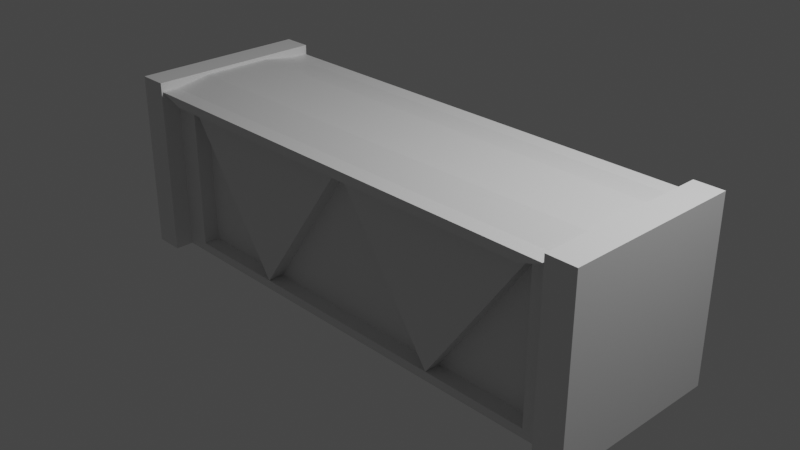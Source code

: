 # Source: connector.blend  (saved by Blender 3.3.6; exported with 4.5.12 LTS)
import bpy
from mathutils import Matrix  # noqa: F401  (used for matrix-valued properties, if any)

bpy.ops.wm.read_factory_settings(use_empty=True)
scene = bpy.context.scene
scene.name = 'Scene'

# ---- collections
col_collection = bpy.data.collections.new('Collection'); scene.collection.children.link(col_collection)

# ---- materials (node trees are filled in below, after node groups)
mat_material = bpy.data.materials.new('Material')
mat_material.alpha_threshold = 0.0
mat_material.use_transparent_shadow = False
mat_material.roughness = 0.5
mat_material.line_color = (0.0, 0.0, 0.0, 1.0)

# ---- material node trees
mat_material.use_nodes = True; mat_material.node_tree.nodes.clear()
_N = mat_material.node_tree.nodes; _L = mat_material.node_tree.links
n0 = _N.new('ShaderNodeOutputMaterial'); n0.name = 'Material Output'; n0.location = (300, 300)
n1 = _N.new('ShaderNodeBsdfPrincipled'); n1.name = 'Principled BSDF'; n1.location = (10, 300)
n1.distribution = 'GGX'
n1.subsurface_method = 'RANDOM_WALK_SKIN'
n1.inputs[3].default_value = 1.45
n1.inputs[27].default_value = (0.0, 0.0, 0.0, 1.0)
n1.inputs[28].default_value = 1.0
_L.new(n1.outputs[0], n0.inputs[0])
n0.is_active_output = True

# ---- world
world_world = bpy.data.worlds.new('World'); scene.world = world_world
world_world.use_nodes = True; world_world.node_tree.nodes.clear()
_N = world_world.node_tree.nodes; _L = world_world.node_tree.links
n0 = _N.new('ShaderNodeOutputWorld'); n0.name = 'World Output'; n0.location = (300, 300)
n1 = _N.new('ShaderNodeBackground'); n1.name = 'Background'; n1.location = (10, 300)
n1.inputs[0].default_value = (0.05088, 0.05088, 0.05088, 1.0)
_L.new(n1.outputs[0], n0.inputs[0])
n0.is_active_output = True
world_world.color = (0.05088, 0.05088, 0.05088)
world_world.use_sun_shadow = False
world_world.sun_shadow_jitter_overblur = 0.0

# ---- cameras
cam_camera = bpy.data.cameras.new('Camera')
cam_camera.clip_end = 100.0
cam_camera.ortho_scale = 7.314

# ---- lights
light_light = bpy.data.lights.new('Light', 'POINT')
light_light.transmission_factor = 0.0
light_light.energy = 1000.0
light_light.shadow_soft_size = 0.1
light_light.shadow_maximum_resolution = 0.006
light_light.use_absolute_resolution = True

# ---- meshes
me_cube = bpy.data.meshes.new('Cube')
me_cube.from_pydata([(1.0, 1.0, 1.0), (1.0, 1.0, -1.0), (-1.0, 1.0, 1.0), (-1.0, 1.0, -1.0), (0.8918, 1.0, -1.0), (-0.8918, 1.0, -1.0), (-0.8918, 1.0, 1.0), (0.8918, 1.0, 1.0), (0.8918, 0.7927, -1.0), (-0.8918, 0.7927, -1.0), (-0.8918, 0.7927, 0.8956), (0.8918, 0.7927, 0.8956), (0.7983, 0.7927, -0.9006), (-0.7983, 0.7927, -0.9006), (-0.7983, 0.7927, 0.7963), (0.7983, 0.7927, 0.7963), (0.0, 0.7927, -1.0), (0.0, 0.7927, 0.8956), (0.0, 0.7927, -0.9006), (0.0, 0.7927, 0.7963), (-0.4459, 0.7927, -1.0), (-0.3991, 0.7927, -0.9006), (-0.4459, 0.7927, 0.8956), (-0.3991, 0.7927, 0.7963), (0.4459, 0.7927, 0.8956), (0.3991, 0.7927, 0.7963), (0.4459, 0.7927, -1.0), (0.3991, 0.7927, -0.9006), (-1.0, 0.0, -1.0), (1.0, 0.0, 1.0), (-1.0, 0.0, 1.0), (1.0, 0.0, -1.0), (-0.8918, 0.0, -1.0), (0.8918, 0.0, -1.0), (0.8918, 0.0, 1.0), (-0.8918, 0.0, 1.0), (-0.8918, 0.0, -1.0), (0.8918, 0.0, -1.0), (0.8918, 0.0, 0.9594), (-0.8918, 0.0, 0.9594), (0.0, 0.0, 0.9594), (0.0, 0.0, -1.0), (-0.4459, 0.0, -1.0), (-0.4459, 0.0, 0.9594), (0.4459, 0.0, 0.9594), (0.4459, 0.0, -1.0), (-0.3991, 0.6155, -0.9006), (-0.7983, 0.6155, -0.9006), (-0.7983, 0.6155, 0.7963), (0.7983, 0.6155, 0.7963), (0.7983, 0.6155, -0.9006), (0.3991, 0.6155, -0.9006), (0.0, 0.6155, -0.9006), (0.0, 0.6155, 0.7963), (0.4459, 0.9796, 0.8956), (0.8918, 0.9796, 0.8956), (0.3991, 0.9796, 0.7963), (0.7983, 0.9796, 0.7963), (-0.7983, 0.9796, 0.7963), (-0.8918, 0.9796, 0.8956), (-0.4459, 0.9796, 0.8956), (0.0, 0.9796, 0.8956), (-0.3991, 0.9796, 0.7963), (0.0, 0.9796, 0.7963), (-1.0, 0.5, 1.0), (1.0, 0.5, -1.0), (-1.0, 0.5, -1.0), (1.0, 0.5, 1.0), (-0.8918, 0.5, -1.0), (0.8918, 0.5, -1.0), (0.8918, 0.5, 1.0), (-0.8918, 0.5, 1.0), (-0.8918, 0.3963, -1.0), (0.8918, 0.3963, -1.0), (0.8918, 0.3963, 0.9594), (-0.8918, 0.3963, 0.9594), (0.0, 0.3963, 0.9594), (0.0, 0.3963, -1.0), (-0.4459, 0.3963, -1.0), (-0.4459, 0.3963, 0.9594), (0.4459, 0.3963, 0.9594), (0.4459, 0.3963, -1.0)], [], [(66, 64, 2, 3), (4, 7, 0, 1), (3, 2, 6, 5), (5, 6, 10, 9), (68, 5, 9, 72), (70, 7, 11, 74), (20, 9, 13, 21), (7, 4, 8, 11), (27, 25, 15), (11, 8, 12, 15), (15, 25, 56, 57), (9, 10, 14, 13), (19, 23, 62, 63), (21, 23, 19), (26, 16, 18, 27), (12, 27, 51, 50), (14, 10, 59, 58), (16, 20, 21, 18), (8, 26, 27, 12), (10, 22, 60, 59), (14, 21, 46, 48), (27, 19, 25), (21, 13, 47, 46), (21, 14, 23), (27, 18, 52, 51), (77, 81, 45, 41), (74, 80, 44, 38), (76, 79, 43, 40), (72, 78, 42, 36), (78, 77, 41, 42), (80, 76, 40, 44), (69, 33, 37, 73), (71, 35, 39, 75), (79, 75, 39, 43), (81, 73, 37, 45), (67, 70, 34, 29), (66, 68, 32, 28), (65, 67, 29, 31), (69, 65, 31, 33), (71, 64, 30, 35), (47, 48, 46), (52, 53, 51), (49, 50, 51), (53, 52, 46), (21, 19, 53, 46), (19, 27, 51, 53), (13, 14, 48, 47), (18, 21, 46, 52), (27, 15, 49, 51), (15, 12, 50, 49), (54, 55, 57, 56), (60, 61, 63, 62), (59, 60, 62, 58), (61, 54, 56, 63), (23, 14, 58, 62), (17, 24, 54, 61), (24, 11, 55, 54), (22, 17, 61, 60), (25, 19, 63, 56), (11, 15, 57, 55), (6, 2, 64, 71), (4, 1, 65, 69), (1, 0, 67, 65), (3, 5, 68, 66), (0, 7, 70, 67), (26, 8, 73, 81), (22, 10, 75, 79), (6, 71, 75, 10), (4, 69, 73, 8), (24, 17, 76, 80), (20, 16, 77, 78), (9, 20, 78, 72), (17, 22, 79, 76), (11, 24, 80, 74), (16, 26, 81, 77), (34, 70, 74, 38), (32, 68, 72, 36), (28, 30, 64, 66)])
_uv = me_cube.uv_layers.new(name='UVMap')
_uv.uv.foreach_set('vector', [0.375, 0.1875, 0.625, 0.1875, 0.625, 0.25, 0.375, 0.25, 0.375, 0.4167, 0.625, 0.4167, 0.625, 0.5, 0.375, 0.5, 0.375, 0.25, 0.625, 0.25, 0.625, 0.3333, 0.375, 0.3333, 0.375, 0.3333, 0.625, 0.3333, 0.625, 0.3333, 0.375, 0.3333, 0.2083, 0.5625, 0.2083, 0.5, 0.2083, 0.5, 0.2083, 0.5625, 0.7083, 0.5625, 0.7083, 0.5, 0.7083, 0.5, 0.7083, 0.5625, 0.2292, 0.5, 0.2083, 0.5, 0.2083, 0.5, 0.2292, 0.5, 0.625, 0.4167, 0.375, 0.4167, 0.375, 0.4167, 0.625, 0.4167, 0.375, 0.3958, 0.625, 0.3958, 0.625, 0.4167, 0.625, 0.4167, 0.375, 0.4167, 0.375, 0.4167, 0.625, 0.4167, 0.625, 0.4167, 0.625, 0.3958, 0.625, 0.3958, 0.625, 0.4167, 0.375, 0.3333, 0.625, 0.3333, 0.625, 0.3333, 0.375, 0.3333, 0.625, 0.375, 0.625, 0.3542, 0.625, 0.3542, 0.625, 0.375, 0.375, 0.3542, 0.625, 0.3542, 0.625, 0.375, 0.2708, 0.5, 0.25, 0.5, 0.25, 0.5, 0.2708, 0.5, 0.2917, 0.5, 0.2708, 0.5, 0.2708, 0.5, 0.2917, 0.5, 0.625, 0.3333, 0.625, 0.3333, 0.625, 0.3333, 0.625, 0.3333, 0.25, 0.5, 0.2292, 0.5, 0.2292, 0.5, 0.25, 0.5, 0.2917, 0.5, 0.2708, 0.5, 0.2708, 0.5, 0.2917, 0.5, 0.7917, 0.5, 0.7708, 0.5, 0.7708, 0.5, 0.7917, 0.5, 0.625, 0.3333, 0.375, 0.3542, 0.375, 0.3542, 0.625, 0.3333, 0.375, 0.3958, 0.625, 0.375, 0.625, 0.3958, 0.2292, 0.5, 0.2083, 0.5, 0.2083, 0.5, 0.2292, 0.5, 0.375, 0.3542, 0.625, 0.3333, 0.625, 0.3542, 0.2708, 0.5, 0.25, 0.5, 0.25, 0.5, 0.2708, 0.5, 0.25, 0.5625, 0.2708, 0.5625, 0.2708, 0.625, 0.25, 0.625, 0.7083, 0.5625, 0.7292, 0.5625, 0.7292, 0.625, 0.7083, 0.625, 0.75, 0.5625, 0.7708, 0.5625, 0.7708, 0.625, 0.75, 0.625, 0.2083, 0.5625, 0.2292, 0.5625, 0.2292, 0.625, 0.2083, 0.625, 0.2292, 0.5625, 0.25, 0.5625, 0.25, 0.625, 0.2292, 0.625, 0.7292, 0.5625, 0.75, 0.5625, 0.75, 0.625, 0.7292, 0.625, 0.2917, 0.5625, 0.2917, 0.625, 0.2917, 0.625, 0.2917, 0.5625, 0.7917, 0.5625, 0.7917, 0.625, 0.7917, 0.625, 0.7917, 0.5625, 0.7708, 0.5625, 0.7917, 0.5625, 0.7917, 0.625, 0.7708, 0.625, 0.2708, 0.5625, 0.2917, 0.5625, 0.2917, 0.625, 0.2708, 0.625, 0.625, 0.5625, 0.7083, 0.5625, 0.7083, 0.625, 0.625, 0.625, 0.125, 0.5625, 0.2083, 0.5625, 0.2083, 0.625, 0.125, 0.625, 0.375, 0.5625, 0.625, 0.5625, 0.625, 0.625, 0.375, 0.625, 0.2917, 0.5625, 0.375, 0.5625, 0.375, 0.625, 0.2917, 0.625, 0.7917, 0.5625, 0.875, 0.5625, 0.875, 0.625, 0.7917, 0.625, 0.375, 0.3333, 0.625, 0.3333, 0.375, 0.3542, 0.375, 0.375, 0.625, 0.375, 0.375, 0.3958, 0.625, 0.4167, 0.375, 0.4167, 0.375, 0.3958, 0.625, 0.375, 0.375, 0.375, 0.375, 0.3542, 0.375, 0.3542, 0.625, 0.375, 0.625, 0.375, 0.375, 0.3542, 0.625, 0.375, 0.375, 0.3958, 0.375, 0.3958, 0.625, 0.375, 0.375, 0.3333, 0.625, 0.3333, 0.625, 0.3333, 0.375, 0.3333, 0.25, 0.5, 0.2292, 0.5, 0.2292, 0.5, 0.25, 0.5, 0.375, 0.3958, 0.625, 0.4167, 0.625, 0.4167, 0.375, 0.3958, 0.625, 0.4167, 0.375, 0.4167, 0.375, 0.4167, 0.625, 0.4167, 0.7292, 0.5, 0.7083, 0.5, 0.7083, 0.5, 0.7292, 0.5, 0.7708, 0.5, 0.75, 0.5, 0.75, 0.5, 0.7708, 0.5, 0.7917, 0.5, 0.7708, 0.5, 0.7708, 0.5, 0.7917, 0.5, 0.75, 0.5, 0.7292, 0.5, 0.7292, 0.5, 0.75, 0.5, 0.625, 0.3542, 0.625, 0.3333, 0.625, 0.3333, 0.625, 0.3542, 0.75, 0.5, 0.7292, 0.5, 0.7292, 0.5, 0.75, 0.5, 0.7292, 0.5, 0.7083, 0.5, 0.7083, 0.5, 0.7292, 0.5, 0.7708, 0.5, 0.75, 0.5, 0.75, 0.5, 0.7708, 0.5, 0.625, 0.3958, 0.625, 0.375, 0.625, 0.375, 0.625, 0.3958, 0.625, 0.4167, 0.625, 0.4167, 0.625, 0.4167, 0.625, 0.4167, 0.7917, 0.5, 0.875, 0.5, 0.875, 0.5625, 0.7917, 0.5625, 0.2917, 0.5, 0.375, 0.5, 0.375, 0.5625, 0.2917, 0.5625, 0.375, 0.5, 0.625, 0.5, 0.625, 0.5625, 0.375, 0.5625, 0.125, 0.5, 0.2083, 0.5, 0.2083, 0.5625, 0.125, 0.5625, 0.625, 0.5, 0.7083, 0.5, 0.7083, 0.5625, 0.625, 0.5625, 0.2708, 0.5, 0.2917, 0.5, 0.2917, 0.5625, 0.2708, 0.5625, 0.7708, 0.5, 0.7917, 0.5, 0.7917, 0.5625, 0.7708, 0.5625, 0.7917, 0.5, 0.7917, 0.5625, 0.7917, 0.5625, 0.7917, 0.5, 0.2917, 0.5, 0.2917, 0.5625, 0.2917, 0.5625, 0.2917, 0.5, 0.7292, 0.5, 0.75, 0.5, 0.75, 0.5625, 0.7292, 0.5625, 0.2292, 0.5, 0.25, 0.5, 0.25, 0.5625, 0.2292, 0.5625, 0.2083, 0.5, 0.2292, 0.5, 0.2292, 0.5625, 0.2083, 0.5625, 0.75, 0.5, 0.7708, 0.5, 0.7708, 0.5625, 0.75, 0.5625, 0.7083, 0.5, 0.7292, 0.5, 0.7292, 0.5625, 0.7083, 0.5625, 0.25, 0.5, 0.2708, 0.5, 0.2708, 0.5625, 0.25, 0.5625, 0.7083, 0.625, 0.7083, 0.5625, 0.7083, 0.5625, 0.7083, 0.625, 0.2083, 0.625, 0.2083, 0.5625, 0.2083, 0.5625, 0.2083, 0.625, 0.375, 0.125, 0.625, 0.125, 0.625, 0.1875, 0.375, 0.1875])
me_cube.materials.append(mat_material)
me_cube.use_mirror_vertex_groups = False
me_cube.update()

# ---- objects
ob_cube = bpy.data.objects.new('Cube', me_cube)
ob_light = bpy.data.objects.new('Light', light_light)
ob_camera = bpy.data.objects.new('Camera', cam_camera)

# ---- transforms, parenting, visibility, modifiers, constraints
ob_cube.location = (0.0, 0.0, 0.0)
ob_cube.scale = (3.0, 1.0, 1.0)
ob_cube.lock_rotations_4d = False
ob_cube.empty_display_type = 'ARROWS'
ob_cube.lineart.crease_threshold = 0.0
_m = ob_cube.modifiers.new('Mirror', 'MIRROR')
_m.use_axis = (False, True, False)
ob_light.location = (4.076, 1.005, 5.904)
ob_light.rotation_euler = (0.6503, 0.05522, 1.866)
ob_light.lock_rotations_4d = False
ob_light.empty_display_type = 'ARROWS'
ob_light.color = (0.0, 0.0, 0.0, 0.0)
ob_light.lineart.crease_threshold = 0.0
ob_camera.location = (7.359, -6.926, 4.958)
ob_camera.rotation_euler = (1.109, 0.0, 0.8149)
ob_camera.lock_rotations_4d = False
ob_camera.empty_display_type = 'ARROWS'
ob_camera.color = (0.0, 0.0, 0.0, 0.0)
ob_camera.display_type = 'WIRE'
ob_camera.lineart.crease_threshold = 0.0

# ---- collection membership
col_collection.objects.link(ob_cube)
col_collection.objects.link(ob_light)
col_collection.objects.link(ob_camera)

# ---- scene / render settings (as saved in the file)
scene.camera = ob_camera
scene.frame_start = 1; scene.frame_end = 250; scene.frame_set(1)
scene.render.engine = 'BLENDER_EEVEE_NEXT'
scene.cycles.sampling_pattern = 'TABULATED_SOBOL'
scene.cycles.use_light_tree = False
scene.view_settings.view_transform = 'Filmic'
bpy.context.view_layer.update()
